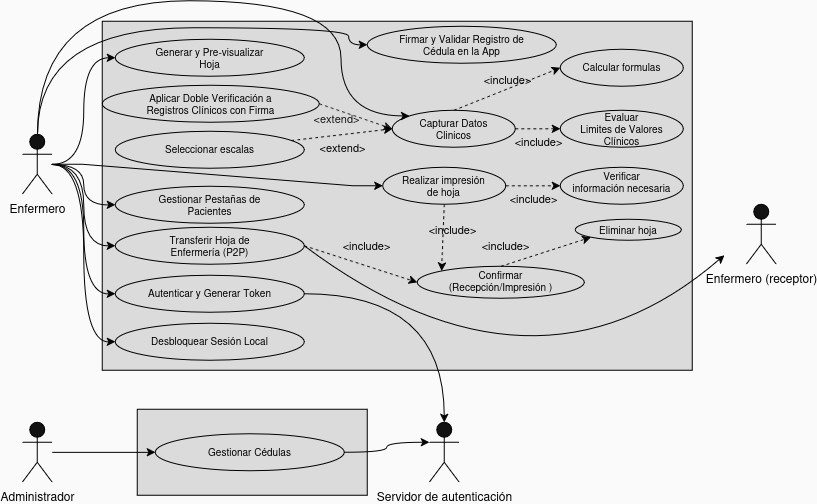

The diagram above was exported from draw.io. Its source (the exported page's mxGraphModel, read from the mxfile embedded in the PNG):
<mxGraphModel dx="975" dy="499" grid="0" gridSize="10" guides="1" tooltips="1" connect="1" arrows="1" fold="1" page="1" pageScale="1" pageWidth="850" pageHeight="200" background="light-dark(#FFFFFF,#FAFAFA)" math="0" shadow="0">
  <root>
    <mxCell id="0" />
    <mxCell id="1" parent="0" />
    <mxCell id="e-lzZNN5GUPOd9yhMO9H-4" parent="1" style="rounded=0;whiteSpace=wrap;html=1;fillStyle=solid;labelBackgroundColor=none;strokeColor=light-dark(#000000,#000000);fontColor=light-dark(#000000,#000000);fillColor=light-dark(#FFFFFF,#DBDBDB);" value="" vertex="1">
      <mxGeometry height="349" width="590" x="123" y="25" as="geometry" />
    </mxCell>
    <mxCell id="e-lzZNN5GUPOd9yhMO9H-32" edge="1" parent="1" source="e-lzZNN5GUPOd9yhMO9H-5" style="edgeStyle=orthogonalEdgeStyle;rounded=0;orthogonalLoop=1;jettySize=auto;html=1;curved=1;strokeColor=light-dark(#000000,#000000);fontColor=#000000;entryX=0;entryY=0;entryDx=0;entryDy=0;" target="e-lzZNN5GUPOd9yhMO9H-26">
      <mxGeometry relative="1" as="geometry">
        <Array as="points">
          <mxPoint x="58.03" y="4.45" />
          <mxPoint x="361.55" y="4.45" />
          <mxPoint x="361.55" y="119.62" />
        </Array>
        <mxPoint x="398.79" y="119.61" as="targetPoint" />
      </mxGeometry>
    </mxCell>
    <mxCell id="e-lzZNN5GUPOd9yhMO9H-33" edge="1" parent="1" source="e-lzZNN5GUPOd9yhMO9H-5" style="edgeStyle=orthogonalEdgeStyle;rounded=0;orthogonalLoop=1;jettySize=auto;html=1;entryX=0;entryY=0.5;entryDx=0;entryDy=0;curved=1;fontColor=light-dark(#000000,#000000);strokeColor=light-dark(#000000,#000000);" target="e-lzZNN5GUPOd9yhMO9H-15">
      <mxGeometry relative="1" as="geometry" />
    </mxCell>
    <mxCell id="e-lzZNN5GUPOd9yhMO9H-35" edge="1" parent="1" source="e-lzZNN5GUPOd9yhMO9H-5" style="edgeStyle=orthogonalEdgeStyle;rounded=0;orthogonalLoop=1;jettySize=auto;html=1;entryX=0;entryY=0.5;entryDx=0;entryDy=0;curved=1;fontColor=light-dark(#000000,#000000);strokeColor=light-dark(#000000,#000000);" target="e-lzZNN5GUPOd9yhMO9H-17">
      <mxGeometry relative="1" as="geometry" />
    </mxCell>
    <mxCell id="e-lzZNN5GUPOd9yhMO9H-36" edge="1" parent="1" source="e-lzZNN5GUPOd9yhMO9H-5" style="edgeStyle=orthogonalEdgeStyle;rounded=0;orthogonalLoop=1;jettySize=auto;html=1;entryX=0;entryY=0.5;entryDx=0;entryDy=0;curved=1;fontColor=light-dark(#000000,#000000);strokeColor=light-dark(#000000,#000000);" target="e-lzZNN5GUPOd9yhMO9H-18">
      <mxGeometry relative="1" as="geometry" />
    </mxCell>
    <mxCell id="e-lzZNN5GUPOd9yhMO9H-37" edge="1" parent="1" source="e-lzZNN5GUPOd9yhMO9H-5" style="edgeStyle=orthogonalEdgeStyle;rounded=0;orthogonalLoop=1;jettySize=auto;html=1;entryX=0;entryY=0.5;entryDx=0;entryDy=0;curved=1;fontColor=light-dark(#000000,#000000);strokeColor=light-dark(#000000,#000000);" target="e-lzZNN5GUPOd9yhMO9H-19">
      <mxGeometry relative="1" as="geometry" />
    </mxCell>
    <mxCell id="e-lzZNN5GUPOd9yhMO9H-38" edge="1" parent="1" source="e-lzZNN5GUPOd9yhMO9H-5" style="edgeStyle=orthogonalEdgeStyle;rounded=0;orthogonalLoop=1;jettySize=auto;html=1;entryX=0;entryY=0.5;entryDx=0;entryDy=0;curved=1;fontColor=light-dark(#000000,#000000);strokeColor=light-dark(#000000,#000000);" target="e-lzZNN5GUPOd9yhMO9H-20">
      <mxGeometry relative="1" as="geometry" />
    </mxCell>
    <mxCell id="e-lzZNN5GUPOd9yhMO9H-54" edge="1" parent="1" source="e-lzZNN5GUPOd9yhMO9H-5" style="edgeStyle=orthogonalEdgeStyle;rounded=0;orthogonalLoop=1;jettySize=auto;html=1;entryX=0;entryY=0.5;entryDx=0;entryDy=0;strokeColor=light-dark(#000000,#000000);curved=1;" target="e-lzZNN5GUPOd9yhMO9H-25">
      <mxGeometry relative="1" as="geometry">
        <Array as="points">
          <mxPoint x="58.03" y="31.34" />
          <mxPoint x="369.14" y="31.34" />
          <mxPoint x="369.14" y="48.52" />
        </Array>
      </mxGeometry>
    </mxCell>
    <mxCell id="e-lzZNN5GUPOd9yhMO9H-57" edge="1" parent="1" source="e-lzZNN5GUPOd9yhMO9H-5" style="edgeStyle=entityRelationEdgeStyle;rounded=0;orthogonalLoop=1;jettySize=auto;html=1;entryX=0;entryY=0.5;entryDx=0;entryDy=0;strokeColor=light-dark(#000000,#000000);" target="e-lzZNN5GUPOd9yhMO9H-55">
      <mxGeometry relative="1" as="geometry" />
    </mxCell>
    <mxCell id="e-lzZNN5GUPOd9yhMO9H-5" parent="1" style="shape=umlActor;verticalLabelPosition=bottom;verticalAlign=top;html=1;outlineConnect=0;labelBackgroundColor=none;strokeColor=light-dark(#000000,#000000);fontColor=light-dark(#000000,#000000);" value="Enfermero" vertex="1">
      <mxGeometry height="60" width="30" x="43" y="138" as="geometry" />
    </mxCell>
    <mxCell id="e-lzZNN5GUPOd9yhMO9H-6" parent="1" style="shape=umlActor;verticalLabelPosition=bottom;verticalAlign=top;html=1;outlineConnect=0;labelBackgroundColor=none;strokeColor=light-dark(#000000,#000000);fontColor=light-dark(#000000,#000000);" value="Enfermero (receptor)" vertex="1">
      <mxGeometry height="60" width="30" x="767" y="208" as="geometry" />
    </mxCell>
    <mxCell id="wx-FvMo5YbKcmQdQ1Yj9-3" edge="1" parent="1" source="e-lzZNN5GUPOd9yhMO9H-8" style="rounded=0;orthogonalLoop=1;jettySize=auto;html=1;entryX=0;entryY=0.5;entryDx=0;entryDy=0;exitX=1;exitY=0.5;exitDx=0;exitDy=0;dashed=1;strokeColor=light-dark(#000000,#171717);fontColor=light-dark(#000000,#171717);labelBackgroundColor=none;" target="e-lzZNN5GUPOd9yhMO9H-26" value="&amp;lt;extend&amp;gt;">
      <mxGeometry relative="1" x="-0.437" y="-8" as="geometry">
        <mxPoint as="offset" />
      </mxGeometry>
    </mxCell>
    <mxCell id="e-lzZNN5GUPOd9yhMO9H-8" parent="1" style="ellipse;whiteSpace=wrap;html=1;shapeInside=1;fontSize=10;strokeColor=light-dark(#000000,#000000);fontColor=light-dark(#000000,#000000);fillColor=none;" value="Aplicar Doble Verificación a Registros Clínicos con Firma" vertex="1">
      <mxGeometry height="37" width="217" x="123" y="89" as="geometry" />
    </mxCell>
    <mxCell id="e-lzZNN5GUPOd9yhMO9H-15" parent="1" style="ellipse;whiteSpace=wrap;html=1;shapeInside=1;fontSize=10;strokeColor=light-dark(#000000,#000000);fontColor=light-dark(#000000,#000000);fillColor=none;" value="Generar y Pre-visualizar Hoja" vertex="1">
      <mxGeometry height="37" width="189" x="136" y="43" as="geometry" />
    </mxCell>
    <mxCell id="e-lzZNN5GUPOd9yhMO9H-44" edge="1" parent="1" source="e-lzZNN5GUPOd9yhMO9H-16" style="rounded=0;orthogonalLoop=1;jettySize=auto;html=1;entryX=0;entryY=0.5;entryDx=0;entryDy=0;dashed=1;curved=1;fontColor=light-dark(#000000,#000000);strokeColor=light-dark(#000000,#000000);labelBackgroundColor=none;verticalAlign=top;" target="e-lzZNN5GUPOd9yhMO9H-26" value="&amp;lt;extend&amp;gt;">
      <mxGeometry relative="1" as="geometry" />
    </mxCell>
    <mxCell id="e-lzZNN5GUPOd9yhMO9H-16" parent="1" style="ellipse;whiteSpace=wrap;html=1;shapeInside=1;fontSize=10;strokeColor=light-dark(#000000,#000000);fontColor=light-dark(#000000,#000000);fillColor=none;" value="Seleccionar escalas" vertex="1">
      <mxGeometry height="37" width="189" x="136" y="135" as="geometry" />
    </mxCell>
    <mxCell id="e-lzZNN5GUPOd9yhMO9H-17" parent="1" style="ellipse;whiteSpace=wrap;html=1;shapeInside=1;fontSize=10;strokeColor=light-dark(#000000,#000000);fontColor=light-dark(#000000,#000000);fillColor=none;" value="Gestionar Pestañas de Pacientes" vertex="1">
      <mxGeometry height="37" width="189" x="136" y="190" as="geometry" />
    </mxCell>
    <mxCell id="e-lzZNN5GUPOd9yhMO9H-18" parent="1" style="ellipse;whiteSpace=wrap;html=1;shapeInside=1;fontSize=10;strokeColor=light-dark(#000000,#000000);fontColor=light-dark(#000000,#000000);fillColor=none;" value="Transferir Hoja de Enfermería (P2P)" vertex="1">
      <mxGeometry height="37" width="189" x="136" y="231" as="geometry" />
    </mxCell>
    <mxCell id="e-lzZNN5GUPOd9yhMO9H-19" parent="1" style="ellipse;whiteSpace=wrap;html=1;shapeInside=1;fontSize=10;strokeColor=light-dark(#000000,#000000);fontColor=light-dark(#000000,#000000);fillColor=none;" value="Autenticar y Generar Token" vertex="1">
      <mxGeometry height="37" width="189" x="136" y="279" as="geometry" />
    </mxCell>
    <mxCell id="e-lzZNN5GUPOd9yhMO9H-20" parent="1" style="ellipse;whiteSpace=wrap;html=1;shapeInside=1;fontSize=10;strokeColor=light-dark(#000000,#000000);fontColor=light-dark(#000000,#000000);fillColor=none;" value="Desbloquear Sesión Local" vertex="1">
      <mxGeometry height="37" width="189" x="136" y="327" as="geometry" />
    </mxCell>
    <mxCell id="e-lzZNN5GUPOd9yhMO9H-21" parent="1" style="shape=umlActor;verticalLabelPosition=bottom;verticalAlign=top;html=1;outlineConnect=0;labelBackgroundColor=none;strokeColor=light-dark(#000000,#000000);fontColor=light-dark(#000000,#000000);" value="Servidor de autenticación" vertex="1">
      <mxGeometry height="60" width="30" x="450" y="426" as="geometry" />
    </mxCell>
    <mxCell id="e-lzZNN5GUPOd9yhMO9H-22" parent="1" style="rounded=0;whiteSpace=wrap;html=1;strokeColor=light-dark(#000000,#000000);fontColor=light-dark(#000000,#000000);fillColor=light-dark(#FFFFFF,#DBDBDB);" value="" vertex="1">
      <mxGeometry height="86" width="230" x="158" y="413" as="geometry" />
    </mxCell>
    <mxCell id="e-lzZNN5GUPOd9yhMO9H-43" edge="1" parent="1" source="e-lzZNN5GUPOd9yhMO9H-23" style="edgeStyle=orthogonalEdgeStyle;rounded=0;orthogonalLoop=1;jettySize=auto;html=1;exitX=1;exitY=0.5;exitDx=0;exitDy=0;entryX=0;entryY=0.3333333333333333;entryDx=0;entryDy=0;entryPerimeter=0;curved=1;fontColor=light-dark(#000000,#000000);strokeColor=light-dark(#000000,#000000);" target="e-lzZNN5GUPOd9yhMO9H-21">
      <mxGeometry relative="1" as="geometry">
        <mxPoint x="443.62068965517255" y="456.2413793103449" as="targetPoint" />
      </mxGeometry>
    </mxCell>
    <mxCell id="e-lzZNN5GUPOd9yhMO9H-23" parent="1" style="ellipse;whiteSpace=wrap;html=1;shapeInside=1;fontSize=10;strokeColor=light-dark(#000000,#000000);fontColor=light-dark(#000000,#000000);fillColor=none;" value="Gestionar Cédulas" vertex="1">
      <mxGeometry height="37" width="189" x="176" y="437.5" as="geometry" />
    </mxCell>
    <mxCell id="e-lzZNN5GUPOd9yhMO9H-41" edge="1" parent="1" source="e-lzZNN5GUPOd9yhMO9H-24" style="edgeStyle=orthogonalEdgeStyle;rounded=0;orthogonalLoop=1;jettySize=auto;html=1;fontColor=light-dark(#000000,#000000);strokeColor=light-dark(#000000,#000000);" target="e-lzZNN5GUPOd9yhMO9H-23">
      <mxGeometry relative="1" as="geometry" />
    </mxCell>
    <mxCell id="e-lzZNN5GUPOd9yhMO9H-24" parent="1" style="shape=umlActor;verticalLabelPosition=bottom;verticalAlign=top;html=1;outlineConnect=0;labelBackgroundColor=none;strokeColor=light-dark(#000000,#000000);fontColor=light-dark(#000000,#000000);" value="Administrador" vertex="1">
      <mxGeometry height="60" width="30" x="43" y="426" as="geometry" />
    </mxCell>
    <mxCell id="e-lzZNN5GUPOd9yhMO9H-25" parent="1" style="ellipse;whiteSpace=wrap;html=1;shapeInside=1;fontSize=10;strokeColor=light-dark(#000000,#000000);fontColor=light-dark(#000000,#000000);fillColor=none;" value="Firmar y Validar Registro de Cédula en la App" vertex="1">
      <mxGeometry height="37" width="189" x="388" y="30" as="geometry" />
    </mxCell>
    <mxCell id="e-lzZNN5GUPOd9yhMO9H-48" edge="1" parent="1" source="e-lzZNN5GUPOd9yhMO9H-26" style="rounded=0;orthogonalLoop=1;jettySize=auto;html=1;entryX=0;entryY=0.5;entryDx=0;entryDy=0;fontColor=light-dark(#000000,#000000);labelBackgroundColor=none;strokeColor=light-dark(#000000,#000000);dashed=1;verticalAlign=top;" target="e-lzZNN5GUPOd9yhMO9H-47" value="&amp;lt;include&amp;gt;">
      <mxGeometry relative="1" as="geometry" />
    </mxCell>
    <mxCell id="e-lzZNN5GUPOd9yhMO9H-26" parent="1" style="ellipse;whiteSpace=wrap;html=1;shapeInside=1;fontSize=10;strokeColor=light-dark(#000000,#000000);fontColor=light-dark(#000000,#000000);fillColor=none;" value="Capturar Datos Clinicos" vertex="1">
      <mxGeometry height="37" width="123" x="413" y="114" as="geometry" />
    </mxCell>
    <mxCell id="e-lzZNN5GUPOd9yhMO9H-27" parent="1" style="ellipse;whiteSpace=wrap;html=1;shapeInside=1;fontSize=10;strokeColor=light-dark(#000000,#000000);fontColor=light-dark(#000000,#000000);fillColor=none;" value="Confirmar (Recepción/Impresión )" vertex="1">
      <mxGeometry height="32" width="167" x="438" y="270" as="geometry" />
    </mxCell>
    <mxCell id="e-lzZNN5GUPOd9yhMO9H-39" edge="1" parent="1" source="e-lzZNN5GUPOd9yhMO9H-19" style="edgeStyle=orthogonalEdgeStyle;rounded=0;orthogonalLoop=1;jettySize=auto;html=1;entryX=0.5;entryY=0;entryDx=0;entryDy=0;entryPerimeter=0;elbow=vertical;curved=1;fontColor=light-dark(#000000,#000000);strokeColor=light-dark(#000000,#000000);" target="e-lzZNN5GUPOd9yhMO9H-21">
      <mxGeometry relative="1" as="geometry" />
    </mxCell>
    <mxCell id="e-lzZNN5GUPOd9yhMO9H-45" edge="1" parent="1" source="e-lzZNN5GUPOd9yhMO9H-18" style="rounded=0;orthogonalLoop=1;jettySize=auto;html=1;entryX=0;entryY=0.5;entryDx=0;entryDy=0;dashed=1;curved=1;fontColor=light-dark(#000000,#000000);strokeColor=light-dark(#000000,#000000);labelBackgroundColor=none;verticalAlign=bottom;exitX=1;exitY=0.5;exitDx=0;exitDy=0;" target="e-lzZNN5GUPOd9yhMO9H-27" value="&amp;lt;include&amp;gt;">
      <mxGeometry relative="1" x="0.0481" y="10" as="geometry">
        <mxPoint as="offset" />
        <mxPoint x="323" y="250" as="sourcePoint" />
        <mxPoint x="432" y="272" as="targetPoint" />
      </mxGeometry>
    </mxCell>
    <mxCell id="e-lzZNN5GUPOd9yhMO9H-46" parent="1" style="ellipse;whiteSpace=wrap;html=1;shapeInside=1;fontSize=10;strokeColor=light-dark(#000000,#000000);fontColor=light-dark(#000000,#000000);fillColor=none;" value="Calcular formulas" vertex="1">
      <mxGeometry height="37" width="123" x="581" y="53" as="geometry" />
    </mxCell>
    <mxCell id="e-lzZNN5GUPOd9yhMO9H-47" parent="1" style="ellipse;whiteSpace=wrap;html=1;shapeInside=1;fontSize=10;strokeColor=light-dark(#000000,#000000);fontColor=light-dark(#000000,#000000);fillColor=none;" value="Evaluar Limites de Valores Clínicos" vertex="1">
      <mxGeometry height="37" width="123" x="581" y="114" as="geometry" />
    </mxCell>
    <mxCell id="e-lzZNN5GUPOd9yhMO9H-49" edge="1" parent="1" source="e-lzZNN5GUPOd9yhMO9H-26" style="rounded=0;orthogonalLoop=1;jettySize=auto;html=1;entryX=0;entryY=0.5;entryDx=0;entryDy=0;fontColor=light-dark(#000000,#000000);labelBackgroundColor=none;strokeColor=light-dark(#000000,#000000);dashed=1;exitX=0.5;exitY=0;exitDx=0;exitDy=0;verticalAlign=bottom;" target="e-lzZNN5GUPOd9yhMO9H-46" value="&amp;lt;include&amp;gt;">
      <mxGeometry relative="1" as="geometry">
        <mxPoint x="488" y="169" as="sourcePoint" />
        <mxPoint x="558" y="215" as="targetPoint" />
      </mxGeometry>
    </mxCell>
    <mxCell id="e-lzZNN5GUPOd9yhMO9H-51" edge="1" parent="1" source="e-lzZNN5GUPOd9yhMO9H-18" style="rounded=0;orthogonalLoop=1;jettySize=auto;html=1;elbow=vertical;curved=1;fontColor=light-dark(#000000,#000000);strokeColor=light-dark(#000000,#000000);exitX=1;exitY=0.5;exitDx=0;exitDy=0;">
      <mxGeometry relative="1" as="geometry">
        <Array as="points">
          <mxPoint x="555.34" y="422.38" />
        </Array>
        <mxPoint x="381" y="295" as="sourcePoint" />
        <mxPoint x="745" y="258.93" as="targetPoint" />
      </mxGeometry>
    </mxCell>
    <mxCell id="e-lzZNN5GUPOd9yhMO9H-58" edge="1" parent="1" source="e-lzZNN5GUPOd9yhMO9H-55" style="edgeStyle=orthogonalEdgeStyle;rounded=0;orthogonalLoop=1;jettySize=auto;html=1;entryX=0;entryY=0.5;entryDx=0;entryDy=0;strokeColor=light-dark(#000000,#000000);fontColor=light-dark(#000000,#000000);labelBackgroundColor=none;verticalAlign=top;dashed=1;" target="e-lzZNN5GUPOd9yhMO9H-56" value="&amp;lt;include&amp;gt;">
      <mxGeometry relative="1" as="geometry" />
    </mxCell>
    <mxCell id="e-lzZNN5GUPOd9yhMO9H-55" parent="1" style="ellipse;whiteSpace=wrap;html=1;shapeInside=1;fontSize=10;strokeColor=light-dark(#000000,#000000);fontColor=light-dark(#000000,#000000);fillColor=none;" value="Realizar impresión de hoja" vertex="1">
      <mxGeometry height="37" width="123" x="403.5" y="171" as="geometry" />
    </mxCell>
    <mxCell id="e-lzZNN5GUPOd9yhMO9H-56" parent="1" style="ellipse;whiteSpace=wrap;html=1;shapeInside=1;fontSize=10;strokeColor=light-dark(#000000,#000000);fontColor=light-dark(#000000,#000000);fillColor=none;" value="Verificar información necesaria" vertex="1">
      <mxGeometry height="37" width="123" x="581" y="171" as="geometry" />
    </mxCell>
    <mxCell id="e-lzZNN5GUPOd9yhMO9H-59" parent="1" style="ellipse;whiteSpace=wrap;html=1;shapeInside=1;fontSize=10;strokeColor=light-dark(#000000,#000000);fontColor=light-dark(#000000,#000000);fillColor=none;" value="Eliminar hoja" vertex="1">
      <mxGeometry height="21" width="106" x="596" y="223" as="geometry" />
    </mxCell>
    <mxCell id="e-lzZNN5GUPOd9yhMO9H-61" edge="1" parent="1" source="e-lzZNN5GUPOd9yhMO9H-27" style="rounded=0;orthogonalLoop=1;jettySize=auto;html=1;entryX=0;entryY=1;entryDx=0;entryDy=0;strokeColor=light-dark(#000000,#000000);fontColor=light-dark(#000000,#000000);labelBackgroundColor=none;verticalAlign=bottom;dashed=1;exitX=0.5;exitY=0;exitDx=0;exitDy=0;" target="e-lzZNN5GUPOd9yhMO9H-59" value="&amp;lt;include&amp;gt;">
      <mxGeometry relative="1" x="-0.831" y="9" as="geometry">
        <mxPoint as="offset" />
        <mxPoint x="520" y="232" as="sourcePoint" />
        <mxPoint x="595" y="266" as="targetPoint" />
      </mxGeometry>
    </mxCell>
    <mxCell id="e-lzZNN5GUPOd9yhMO9H-63" edge="1" parent="1" source="e-lzZNN5GUPOd9yhMO9H-55" style="rounded=0;orthogonalLoop=1;jettySize=auto;html=1;entryX=0;entryY=0;entryDx=0;entryDy=0;dashed=1;curved=1;fontColor=light-dark(#000000,#000000);strokeColor=light-dark(#000000,#000000);labelBackgroundColor=none;verticalAlign=bottom;exitX=0.5;exitY=1;exitDx=0;exitDy=0;" target="e-lzZNN5GUPOd9yhMO9H-27" value="&amp;lt;include&amp;gt;">
      <mxGeometry relative="1" x="0.0481" y="10" as="geometry">
        <mxPoint as="offset" />
        <mxPoint x="400" y="268" as="sourcePoint" />
        <mxPoint x="513" y="304" as="targetPoint" />
      </mxGeometry>
    </mxCell>
  </root>
</mxGraphModel>